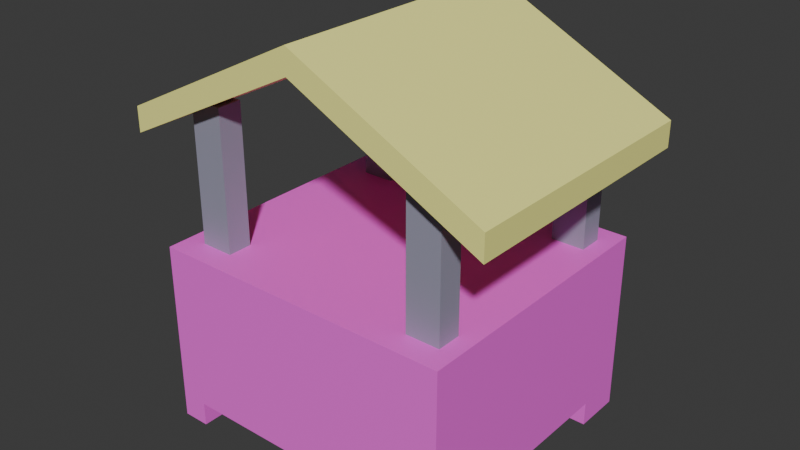 # Source: Barracas.blend  (saved by Blender 4.4.32; exported with 4.5.12 LTS)
import bpy
from mathutils import Matrix  # noqa: F401  (used for matrix-valued properties, if any)

bpy.ops.wm.read_factory_settings(use_empty=True)
scene = bpy.context.scene
scene.name = 'Scene'

# ---- collections
col_collection = bpy.data.collections.new('Collection'); scene.collection.children.link(col_collection)

# ---- materials (node trees are filled in below, after node groups)
mat_material = bpy.data.materials.new('Material')
mat_telhado = bpy.data.materials.new('Telhado')
mat_telhado.alpha_threshold = 0.0
mat_telhado.roughness = 0.5
mat_telhado.line_color = (0.0, 0.0, 0.0, 1.0)
mat_madeira = bpy.data.materials.new('Madeira')

# ---- material node trees
mat_material.use_nodes = True; mat_material.node_tree.nodes.clear()
_N = mat_material.node_tree.nodes; _L = mat_material.node_tree.links
n0 = _N.new('ShaderNodeBsdfPrincipled'); n0.name = 'Principled BSDF'; n0.location = (10, 300)
n0.inputs[0].default_value = (1.0, 0.1301, 0.8469, 1.0)
n1 = _N.new('ShaderNodeOutputMaterial'); n1.name = 'Material Output'; n1.location = (300, 300)
_L.new(n0.outputs[0], n1.inputs[0])
n1.is_active_output = True
mat_telhado.use_nodes = True; mat_telhado.node_tree.nodes.clear()
_N = mat_telhado.node_tree.nodes; _L = mat_telhado.node_tree.links
n0 = _N.new('ShaderNodeOutputMaterial'); n0.name = 'Material Output'; n0.location = (300, 300)
n1 = _N.new('ShaderNodeBsdfPrincipled'); n1.name = 'Principled BSDF'; n1.location = (10, 300)
n1.inputs[0].default_value = (1.0, 0.9823, 0.3005, 1.0)
n1.inputs[3].default_value = 1.45
_L.new(n1.outputs[0], n0.inputs[0])
n0.is_active_output = True
mat_madeira.use_nodes = True; mat_madeira.node_tree.nodes.clear()
_N = mat_madeira.node_tree.nodes; _L = mat_madeira.node_tree.links
n0 = _N.new('ShaderNodeBsdfPrincipled'); n0.name = 'Principled BSDF'; n0.location = (10, 300)
n0.inputs[0].default_value = (0.314, 0.314, 0.4072, 1.0)
n1 = _N.new('ShaderNodeOutputMaterial'); n1.name = 'Material Output'; n1.location = (300, 300)
_L.new(n0.outputs[0], n1.inputs[0])
n1.is_active_output = True

# ---- world
world_world = bpy.data.worlds.new('World'); scene.world = world_world
world_world.use_nodes = True; world_world.node_tree.nodes.clear()
_N = world_world.node_tree.nodes; _L = world_world.node_tree.links
n0 = _N.new('ShaderNodeOutputWorld'); n0.name = 'World Output'; n0.location = (300, 300)
n1 = _N.new('ShaderNodeBackground'); n1.name = 'Background'; n1.location = (10, 300)
n1.inputs[0].default_value = (0.05088, 0.05088, 0.05088, 1.0)
_L.new(n1.outputs[0], n0.inputs[0])
n0.is_active_output = True
world_world.color = (0.05088, 0.05088, 0.05088)
world_world.sun_shadow_jitter_overblur = 0.0

# ---- meshes
me_cube = bpy.data.meshes.new('Cube')
me_cube.from_pydata([(1.0, 1.0, 1.0), (1.0, 1.0, -1.0), (1.0, -1.0, 1.0), (1.0, -1.0, -1.0), (-1.0, 1.0, 1.0), (-1.0, 1.0, -1.0), (-1.0, -1.0, 1.0), (-1.0, -1.0, -1.0), (-0.8226, 1.0, -1.0), (-0.8226, -1.0, 1.0), (-0.8226, -1.0, -1.0), (-0.8226, 1.0, 1.0), (0.8288, -1.0, -1.0), (0.8288, 1.0, 1.0), (0.8288, 1.0, -1.0), (0.8288, -1.0, 1.0), (-1.0, -0.6909, -1.0), (1.0, -0.6909, 1.0), (-1.0, -0.6909, 1.0), (1.0, -0.6909, -1.0), (-0.8226, -0.6909, -1.0), (-0.8226, -0.6909, 1.0), (0.8288, -0.6909, 1.0), (0.8288, -0.6909, -1.0), (-1.0, 0.6575, 1.0), (1.0, 0.6575, -1.0), (-1.0, 0.6575, -1.0), (1.0, 0.6575, 1.0), (-0.8226, 0.6575, -1.0), (-0.8226, 0.6575, 1.0), (0.8288, 0.6575, 1.0), (0.8288, 0.6575, -1.0), (-1.0, -0.6909, -1.3), (-1.0, -1.0, -1.3), (-0.8226, 1.0, -1.3), (-1.0, 1.0, -1.3), (0.8288, -1.0, -1.3), (1.0, -1.0, -1.3), (1.0, 0.6575, -1.3), (1.0, 1.0, -1.3), (-0.8226, -1.0, -1.3), (-0.8226, -0.6909, -1.3), (0.8288, 1.0, -1.3), (0.8288, -0.6909, -1.3), (1.0, -0.6909, -1.3), (-1.0, 0.6575, -1.3), (-0.8226, 0.6575, -1.3), (0.8288, 0.6575, -1.3)], [], [(21, 18, 6, 9), (10, 9, 6, 7), (26, 24, 4, 5), (23, 19, 44, 43), (19, 17, 2, 3), (14, 13, 0, 1), (5, 4, 11, 8), (8, 28, 46, 34), (12, 15, 9, 10), (22, 21, 9, 15), (17, 22, 15, 2), (3, 2, 15, 12), (8, 11, 13, 14), (20, 23, 12, 10), (28, 31, 23, 20), (27, 30, 22, 17), (30, 29, 21, 22), (26, 28, 20, 16), (25, 27, 17, 19), (31, 25, 19, 23), (7, 6, 18, 16), (29, 24, 18, 21), (11, 4, 24, 29), (1, 25, 38, 39), (1, 0, 27, 25), (28, 26, 45, 46), (13, 11, 29, 30), (0, 13, 30, 27), (8, 14, 31, 28), (16, 18, 24, 26), (43, 44, 37, 36), (32, 41, 40, 33), (42, 39, 38, 47), (35, 34, 46, 45), (12, 23, 43, 36), (31, 14, 42, 47), (10, 7, 33, 40), (14, 1, 39, 42), (7, 16, 32, 33), (3, 12, 36, 37), (5, 8, 34, 35), (25, 31, 47, 38), (19, 3, 37, 44), (26, 5, 35, 45), (16, 20, 41, 32), (20, 10, 40, 41)])
_uv = me_cube.uv_layers.new(name='UVMap')
_uv.uv.foreach_set('vector', [0.8528, 0.7114, 0.875, 0.7114, 0.875, 0.75, 0.8528, 0.75, 0.375, 0.9778, 0.625, 0.9778, 0.625, 1.0, 0.375, 1.0, 0.375, 0.2072, 0.625, 0.2072, 0.625, 0.25, 0.375, 0.25, 0.3536, 0.7114, 0.375, 0.7114, 0.375, 0.7114, 0.3536, 0.7114, 0.375, 0.7114, 0.625, 0.7114, 0.625, 0.75, 0.375, 0.75, 0.375, 0.4786, 0.625, 0.4786, 0.625, 0.5, 0.375, 0.5, 0.375, 0.25, 0.625, 0.25, 0.625, 0.2722, 0.375, 0.2722, 0.1472, 0.5, 0.1472, 0.5428, 0.1472, 0.5428, 0.1472, 0.5, 0.375, 0.7714, 0.625, 0.7714, 0.625, 0.9778, 0.375, 0.9778, 0.6464, 0.7114, 0.8528, 0.7114, 0.8528, 0.75, 0.6464, 0.75, 0.625, 0.7114, 0.6464, 0.7114, 0.6464, 0.75, 0.625, 0.75, 0.375, 0.75, 0.625, 0.75, 0.625, 0.7714, 0.375, 0.7714, 0.375, 0.2722, 0.625, 0.2722, 0.625, 0.4786, 0.375, 0.4786, 0.1472, 0.7114, 0.3536, 0.7114, 0.3536, 0.75, 0.1472, 0.75, 0.1472, 0.5428, 0.3536, 0.5428, 0.3536, 0.7114, 0.1472, 0.7114, 0.625, 0.5428, 0.6464, 0.5428, 0.6464, 0.7114, 0.625, 0.7114, 0.6464, 0.5428, 0.8528, 0.5428, 0.8528, 0.7114, 0.6464, 0.7114, 0.125, 0.5428, 0.1472, 0.5428, 0.1472, 0.7114, 0.125, 0.7114, 0.375, 0.5428, 0.625, 0.5428, 0.625, 0.7114, 0.375, 0.7114, 0.3536, 0.5428, 0.375, 0.5428, 0.375, 0.7114, 0.3536, 0.7114, 0.375, 0.0, 0.625, 0.0, 0.625, 0.03864, 0.375, 0.03864, 0.8528, 0.5428, 0.875, 0.5428, 0.875, 0.7114, 0.8528, 0.7114, 0.8528, 0.5, 0.875, 0.5, 0.875, 0.5428, 0.8528, 0.5428, 0.375, 0.5, 0.375, 0.5428, 0.375, 0.5428, 0.375, 0.5, 0.375, 0.5, 0.625, 0.5, 0.625, 0.5428, 0.375, 0.5428, 0.1472, 0.5428, 0.125, 0.5428, 0.125, 0.5428, 0.1472, 0.5428, 0.6464, 0.5, 0.8528, 0.5, 0.8528, 0.5428, 0.6464, 0.5428, 0.625, 0.5, 0.6464, 0.5, 0.6464, 0.5428, 0.625, 0.5428, 0.1472, 0.5, 0.3536, 0.5, 0.3536, 0.5428, 0.1472, 0.5428, 0.375, 0.03864, 0.625, 0.03864, 0.625, 0.2072, 0.375, 0.2072, 0.3536, 0.7114, 0.375, 0.7114, 0.375, 0.75, 0.3536, 0.75, 0.125, 0.7114, 0.1472, 0.7114, 0.1472, 0.75, 0.125, 0.75, 0.3536, 0.5, 0.375, 0.5, 0.375, 0.5428, 0.3536, 0.5428, 0.125, 0.5, 0.1472, 0.5, 0.1472, 0.5428, 0.125, 0.5428, 0.3536, 0.75, 0.3536, 0.7114, 0.3536, 0.7114, 0.3536, 0.75, 0.3536, 0.5428, 0.3536, 0.5, 0.3536, 0.5, 0.3536, 0.5428, 0.375, 0.9778, 0.375, 1.0, 0.375, 1.0, 0.375, 0.9778, 0.375, 0.4786, 0.375, 0.5, 0.375, 0.5, 0.375, 0.4786, 0.375, 0.0, 0.375, 0.03864, 0.375, 0.03864, 0.375, 0.0, 0.375, 0.75, 0.375, 0.7714, 0.375, 0.7714, 0.375, 0.75, 0.375, 0.25, 0.375, 0.2722, 0.375, 0.2722, 0.375, 0.25, 0.375, 0.5428, 0.3536, 0.5428, 0.3536, 0.5428, 0.375, 0.5428, 0.375, 0.7114, 0.375, 0.75, 0.375, 0.75, 0.375, 0.7114, 0.375, 0.2072, 0.375, 0.25, 0.375, 0.25, 0.375, 0.2072, 0.125, 0.7114, 0.1472, 0.7114, 0.1472, 0.7114, 0.125, 0.7114, 0.1472, 0.7114, 0.1472, 0.75, 0.1472, 0.75, 0.1472, 0.7114])
me_cube.materials.append(mat_material)
me_cube.use_mirror_vertex_groups = False
me_cube.update()
me_cube_001 = bpy.data.meshes.new('Cube.001')
me_cube_001.from_pydata([(1.588, 1.0, 0.7809), (1.588, 1.0, 0.4687), (1.588, -1.0, 0.7809), (1.588, -1.0, 0.4687), (-1.588, 1.0, 0.7809), (-1.588, 1.0, 0.4687), (-1.588, -1.0, 0.7809), (-1.588, -1.0, 0.4687), (0.0, 1.0, 1.637), (0.0, -1.0, 1.949), (0.0, -1.0, 1.637), (0.0, 1.0, 1.949)], [], [(11, 4, 6, 9), (10, 9, 6, 7), (7, 6, 4, 5), (8, 1, 3, 10), (1, 0, 2, 3), (8, 11, 0, 1), (5, 4, 11, 8), (5, 8, 10, 7), (3, 2, 9, 10), (0, 11, 9, 2)])
_uv = me_cube_001.uv_layers.new(name='UVMap')
_uv.uv.foreach_set('vector', [0.75, 0.5, 0.875, 0.5, 0.875, 0.75, 0.75, 0.75, 0.375, 0.875, 0.625, 0.875, 0.625, 1.0, 0.375, 1.0, 0.375, 0.0, 0.625, 0.0, 0.625, 0.25, 0.375, 0.25, 0.25, 0.5, 0.375, 0.5, 0.375, 0.75, 0.25, 0.75, 0.375, 0.5, 0.625, 0.5, 0.625, 0.75, 0.375, 0.75, 0.375, 0.375, 0.625, 0.375, 0.625, 0.5, 0.375, 0.5, 0.375, 0.25, 0.625, 0.25, 0.625, 0.375, 0.375, 0.375, 0.125, 0.5, 0.25, 0.5, 0.25, 0.75, 0.125, 0.75, 0.375, 0.75, 0.625, 0.75, 0.625, 0.875, 0.375, 0.875, 0.625, 0.5, 0.75, 0.5, 0.75, 0.75, 0.625, 0.75])
me_cube_001.materials.append(mat_telhado)
me_cube_001.use_mirror_vertex_groups = False
me_cube_001.update()
me_cube_002 = bpy.data.meshes.new('Cube.002')
me_cube_002.from_pydata([(-1.0, -1.0, -1.0), (-1.0, -1.0, 1.0), (-1.0, 1.0, -1.0), (-1.0, 1.0, 1.0), (1.0, -1.0, -1.0), (1.0, -1.0, 1.0), (1.0, 1.0, -1.0), (1.0, 1.0, 1.0)], [], [(0, 1, 3, 2), (2, 3, 7, 6), (6, 7, 5, 4), (4, 5, 1, 0), (2, 6, 4, 0), (7, 3, 1, 5)])
_uv = me_cube_002.uv_layers.new(name='UVMap')
_uv.uv.foreach_set('vector', [0.375, 0.0, 0.625, 0.0, 0.625, 0.25, 0.375, 0.25, 0.375, 0.25, 0.625, 0.25, 0.625, 0.5, 0.375, 0.5, 0.375, 0.5, 0.625, 0.5, 0.625, 0.75, 0.375, 0.75, 0.375, 0.75, 0.625, 0.75, 0.625, 1.0, 0.375, 1.0, 0.125, 0.5, 0.375, 0.5, 0.375, 0.75, 0.125, 0.75, 0.625, 0.5, 0.875, 0.5, 0.875, 0.75, 0.625, 0.75])
me_cube_002.materials.append(mat_madeira)
me_cube_002.update()
me_cube_003 = bpy.data.meshes.new('Cube.003')
me_cube_003.from_pydata([(-1.0, -1.0, -1.0), (-1.0, -1.0, 1.0), (-1.0, 1.0, -1.0), (-1.0, 1.0, 1.0), (1.0, -1.0, -1.0), (1.0, -1.0, 1.0), (1.0, 1.0, -1.0), (1.0, 1.0, 1.0)], [], [(0, 1, 3, 2), (2, 3, 7, 6), (6, 7, 5, 4), (4, 5, 1, 0), (2, 6, 4, 0), (7, 3, 1, 5)])
_uv = me_cube_003.uv_layers.new(name='UVMap')
_uv.uv.foreach_set('vector', [0.375, 0.0, 0.625, 0.0, 0.625, 0.25, 0.375, 0.25, 0.375, 0.25, 0.625, 0.25, 0.625, 0.5, 0.375, 0.5, 0.375, 0.5, 0.625, 0.5, 0.625, 0.75, 0.375, 0.75, 0.375, 0.75, 0.625, 0.75, 0.625, 1.0, 0.375, 1.0, 0.125, 0.5, 0.375, 0.5, 0.375, 0.75, 0.125, 0.75, 0.625, 0.5, 0.875, 0.5, 0.875, 0.75, 0.625, 0.75])
me_cube_003.materials.append(mat_madeira)
me_cube_003.update()
me_cube_004 = bpy.data.meshes.new('Cube.004')
me_cube_004.from_pydata([(-1.0, -1.0, -1.0), (-1.0, -1.0, 1.0), (-1.0, 1.0, -1.0), (-1.0, 1.0, 1.0), (1.0, -1.0, -1.0), (1.0, -1.0, 1.0), (1.0, 1.0, -1.0), (1.0, 1.0, 1.0)], [], [(0, 1, 3, 2), (2, 3, 7, 6), (6, 7, 5, 4), (4, 5, 1, 0), (2, 6, 4, 0), (7, 3, 1, 5)])
_uv = me_cube_004.uv_layers.new(name='UVMap')
_uv.uv.foreach_set('vector', [0.375, 0.0, 0.625, 0.0, 0.625, 0.25, 0.375, 0.25, 0.375, 0.25, 0.625, 0.25, 0.625, 0.5, 0.375, 0.5, 0.375, 0.5, 0.625, 0.5, 0.625, 0.75, 0.375, 0.75, 0.375, 0.75, 0.625, 0.75, 0.625, 1.0, 0.375, 1.0, 0.125, 0.5, 0.375, 0.5, 0.375, 0.75, 0.125, 0.75, 0.625, 0.5, 0.875, 0.5, 0.875, 0.75, 0.625, 0.75])
me_cube_004.materials.append(mat_madeira)
me_cube_004.update()
me_cube_005 = bpy.data.meshes.new('Cube.005')
me_cube_005.from_pydata([(-1.0, -1.0, -1.0), (-1.0, -1.0, 1.0), (-1.0, 1.0, -1.0), (-1.0, 1.0, 1.0), (1.0, -1.0, -1.0), (1.0, -1.0, 1.0), (1.0, 1.0, -1.0), (1.0, 1.0, 1.0)], [], [(0, 1, 3, 2), (2, 3, 7, 6), (6, 7, 5, 4), (4, 5, 1, 0), (2, 6, 4, 0), (7, 3, 1, 5)])
_uv = me_cube_005.uv_layers.new(name='UVMap')
_uv.uv.foreach_set('vector', [0.375, 0.0, 0.625, 0.0, 0.625, 0.25, 0.375, 0.25, 0.375, 0.25, 0.625, 0.25, 0.625, 0.5, 0.375, 0.5, 0.375, 0.5, 0.625, 0.5, 0.625, 0.75, 0.375, 0.75, 0.375, 0.75, 0.625, 0.75, 0.625, 1.0, 0.375, 1.0, 0.125, 0.5, 0.375, 0.5, 0.375, 0.75, 0.125, 0.75, 0.625, 0.5, 0.875, 0.5, 0.875, 0.75, 0.625, 0.75])
me_cube_005.materials.append(mat_madeira)
me_cube_005.update()

# ---- objects
ob_cube = bpy.data.objects.new('Cube', me_cube)
ob_cube_001 = bpy.data.objects.new('Cube.001', me_cube_001)
ob_cube_002 = bpy.data.objects.new('Cube.002', me_cube_002)
ob_cube_003 = bpy.data.objects.new('Cube.003', me_cube_003)
ob_cube_004 = bpy.data.objects.new('Cube.004', me_cube_004)
ob_cube_005 = bpy.data.objects.new('Cube.005', me_cube_005)

# ---- transforms, parenting, visibility, modifiers, constraints
ob_cube.location = (-0.03145, -0.01129, 1.314)
ob_cube.scale = (3.212, 2.943, 1.682)
ob_cube.lock_rotations_4d = False
ob_cube.empty_display_type = 'ARROWS'
ob_cube.lineart.crease_threshold = 0.0
ob_cube_001.location = (-0.03145, -0.01129, 4.303)
ob_cube_001.scale = (2.463, 2.799, 1.682)
ob_cube_001.lock_rotations_4d = False
ob_cube_001.empty_display_type = 'ARROWS'
ob_cube_001.lineart.crease_threshold = 0.0
ob_cube_002.location = (-2.287, 2.227, 3.951)
ob_cube_002.scale = (0.3518, 0.2565, 2.091)
ob_cube_003.location = (2.467, -2.186, 3.823)
ob_cube_003.scale = (0.3518, 0.2565, 2.091)
ob_cube_004.location = (2.467, 2.205, 3.951)
ob_cube_004.scale = (0.3518, 0.2565, 2.091)
ob_cube_005.location = (-2.479, -2.186, 3.823)
ob_cube_005.scale = (0.3518, 0.2565, 2.091)

# ---- collection membership
col_collection.objects.link(ob_cube)
col_collection.objects.link(ob_cube_001)
col_collection.objects.link(ob_cube_002)
col_collection.objects.link(ob_cube_003)
col_collection.objects.link(ob_cube_004)
col_collection.objects.link(ob_cube_005)

# ---- scene / render settings (as saved in the file)
scene.frame_start = 1; scene.frame_end = 250; scene.frame_set(1)
scene.render.engine = 'BLENDER_EEVEE_NEXT'
bpy.context.view_layer.update()

# ---- added for rendering (the .blend has no active camera and no usable light): camera, sun
cam_auto = bpy.data.cameras.new('AutoCamera')
cam_auto.lens = 50.0
cam_auto.sensor_width = 36.0
cam_auto.clip_end = 1000.0
ob_auto_camera = bpy.data.objects.new('AutoCamera', cam_auto)
scene.collection.objects.link(ob_auto_camera)
ob_auto_camera.location = (11.937, -14.3734, 12.9292)
ob_auto_camera.rotation_euler = (1.09748, -7.21219e-08, 0.694738)
scene.camera = ob_auto_camera
light_auto_sun = bpy.data.lights.new('AutoSun', 'SUN')
light_auto_sun.energy = 3.0
light_auto_sun.angle = 0.0523599
ob_auto_sun = bpy.data.objects.new('AutoSun', light_auto_sun)
scene.collection.objects.link(ob_auto_sun)
ob_auto_sun.rotation_euler = (0.872665, 0.174533, 0.523599)
bpy.context.view_layer.update()
